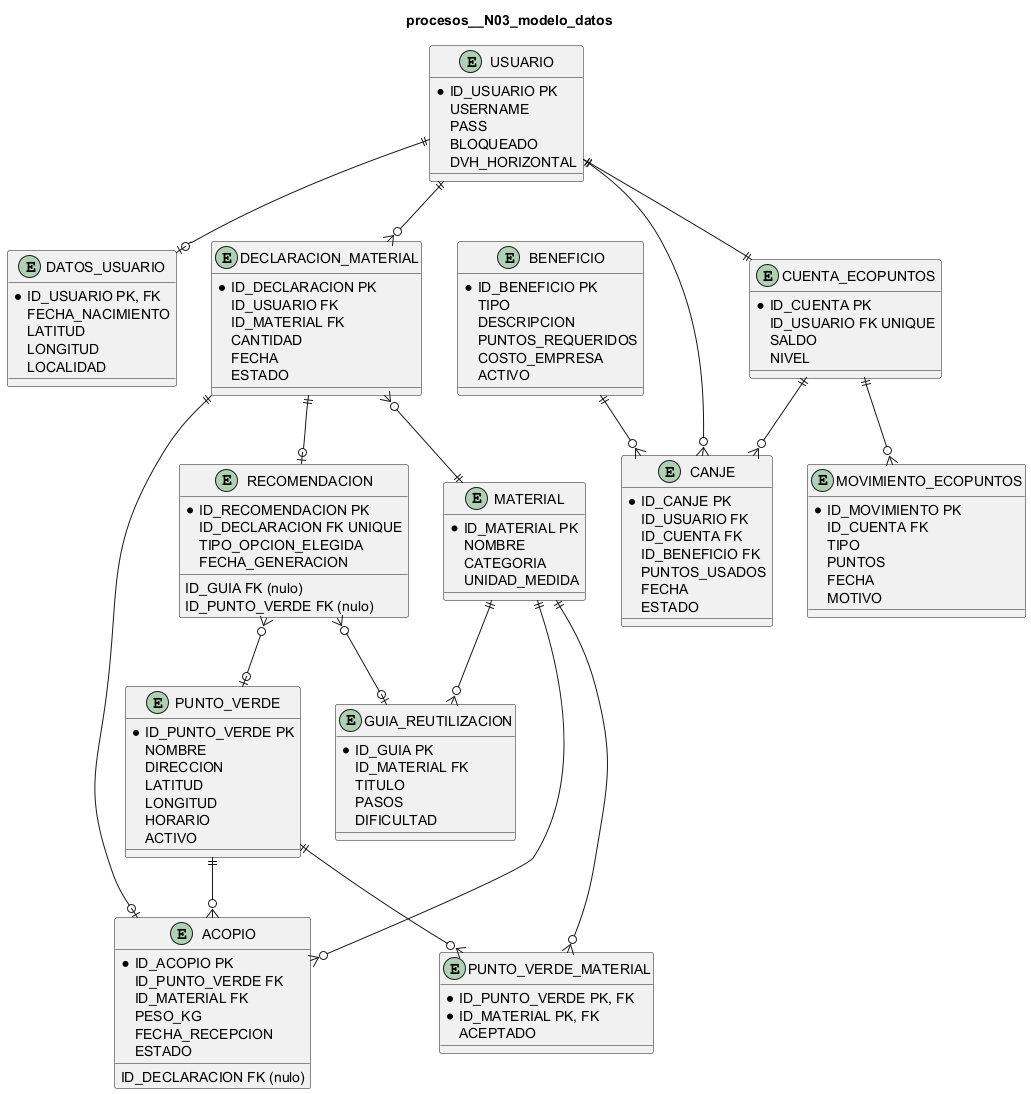

The diagram above was rendered by PlantUML. Its source (embedded in the PNG):
@startuml
title procesos__N03_modelo_datos
entity "USUARIO" as USUARIO {
  *ID_USUARIO PK
  USERNAME
  PASS
  BLOQUEADO
  DVH_HORIZONTAL
}
entity "DATOS_USUARIO" as DATOS_USUARIO {
  *ID_USUARIO PK, FK
  FECHA_NACIMIENTO
  LATITUD
  LONGITUD
  LOCALIDAD
}
entity "DECLARACION_MATERIAL" as DECLARACION {
  *ID_DECLARACION PK
  ID_USUARIO FK
  ID_MATERIAL FK
  CANTIDAD
  FECHA
  ESTADO
}
entity "MATERIAL" as MATERIAL {
  *ID_MATERIAL PK
  NOMBRE
  CATEGORIA
  UNIDAD_MEDIDA
}
entity "RECOMENDACION" as RECOMENDACION {
  *ID_RECOMENDACION PK
  ID_DECLARACION FK UNIQUE
  ID_GUIA FK (nulo)
  ID_PUNTO_VERDE FK (nulo)
  TIPO_OPCION_ELEGIDA
  FECHA_GENERACION
}
entity "GUIA_REUTILIZACION" as GUIA {
  *ID_GUIA PK
  ID_MATERIAL FK
  TITULO
  PASOS
  DIFICULTAD
}
entity "PUNTO_VERDE" as PUNTO_VERDE {
  *ID_PUNTO_VERDE PK
  NOMBRE
  DIRECCION
  LATITUD
  LONGITUD
  HORARIO
  ACTIVO
}
entity "CUENTA_ECOPUNTOS" as CUENTA {
  *ID_CUENTA PK
  ID_USUARIO FK UNIQUE
  SALDO
  NIVEL
}
entity "MOVIMIENTO_ECOPUNTOS" as MOVIMIENTO {
  *ID_MOVIMIENTO PK
  ID_CUENTA FK
  TIPO
  PUNTOS
  FECHA
  MOTIVO
}
entity "ACOPIO" as ACOPIO {
  *ID_ACOPIO PK
  ID_DECLARACION FK (nulo)
  ID_PUNTO_VERDE FK
  ID_MATERIAL FK
  PESO_KG
  FECHA_RECEPCION
  ESTADO
}
entity "PUNTO_VERDE_MATERIAL" as PVM {
  *ID_PUNTO_VERDE PK, FK
  *ID_MATERIAL PK, FK
  ACEPTADO
}
entity "CANJE" as CANJE {
  *ID_CANJE PK
  ID_USUARIO FK
  ID_CUENTA FK
  ID_BENEFICIO FK
  PUNTOS_USADOS
  FECHA
  ESTADO
}
entity "BENEFICIO" as BENEFICIO {
  *ID_BENEFICIO PK
  TIPO
  DESCRIPCION
  PUNTOS_REQUERIDOS
  COSTO_EMPRESA
  ACTIVO
}
USUARIO ||--o{ DECLARACION
DECLARACION }o--|| MATERIAL
DECLARACION ||--o| RECOMENDACION
RECOMENDACION }o--o| GUIA
RECOMENDACION }o--o| PUNTO_VERDE
DECLARACION ||--o| ACOPIO
PUNTO_VERDE ||--o{ ACOPIO
MATERIAL ||--o{ ACOPIO
PUNTO_VERDE ||--o{ PVM
MATERIAL ||--o{ PVM
USUARIO ||--|| CUENTA
CUENTA ||--o{ MOVIMIENTO
USUARIO ||--o{ CANJE
BENEFICIO ||--o{ CANJE
CUENTA ||--o{ CANJE
MATERIAL ||--o{ GUIA
USUARIO ||--o| DATOS_USUARIO
@enduml